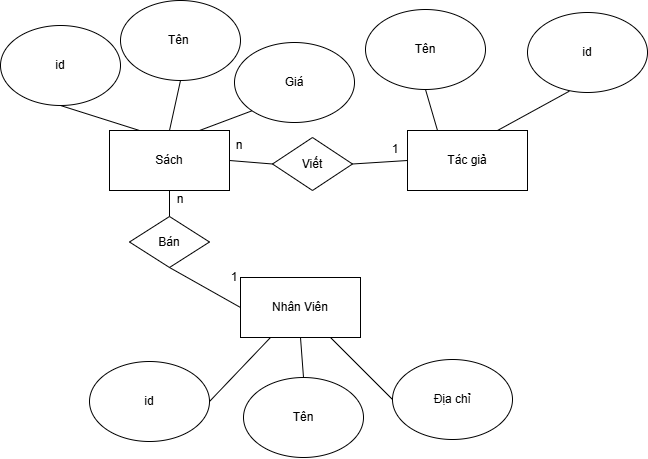

The diagram above was exported from draw.io. Its source (the exported page's mxGraphModel, read from the mxfile embedded in the PNG):
<mxGraphModel dx="1035" dy="901" grid="0" gridSize="10" guides="1" tooltips="1" connect="1" arrows="1" fold="1" page="0" pageScale="1" pageWidth="827" pageHeight="1169" math="0" shadow="0">
  <root>
    <mxCell id="0" />
    <mxCell id="1" parent="0" />
    <mxCell id="ZPALh-Zge3TLbVQCTQi1-19" value="Sách" style="rounded=0;whiteSpace=wrap;html=1;" vertex="1" parent="1">
      <mxGeometry x="148" y="-157" width="120" height="60" as="geometry" />
    </mxCell>
    <mxCell id="ZPALh-Zge3TLbVQCTQi1-20" value="id" style="ellipse;whiteSpace=wrap;html=1;" vertex="1" parent="1">
      <mxGeometry x="39" y="-262" width="120" height="80" as="geometry" />
    </mxCell>
    <mxCell id="ZPALh-Zge3TLbVQCTQi1-21" value="Tên&amp;nbsp;" style="ellipse;whiteSpace=wrap;html=1;" vertex="1" parent="1">
      <mxGeometry x="159" y="-287" width="120" height="80" as="geometry" />
    </mxCell>
    <mxCell id="ZPALh-Zge3TLbVQCTQi1-22" value="Giá" style="ellipse;whiteSpace=wrap;html=1;" vertex="1" parent="1">
      <mxGeometry x="273" y="-245" width="120" height="80" as="geometry" />
    </mxCell>
    <mxCell id="ZPALh-Zge3TLbVQCTQi1-23" value="" style="endArrow=none;html=1;rounded=0;entryX=0.5;entryY=1;entryDx=0;entryDy=0;exitX=0.25;exitY=0;exitDx=0;exitDy=0;" edge="1" parent="1" source="ZPALh-Zge3TLbVQCTQi1-19" target="ZPALh-Zge3TLbVQCTQi1-20">
      <mxGeometry width="50" height="50" relative="1" as="geometry">
        <mxPoint x="64" y="-82" as="sourcePoint" />
        <mxPoint x="114" y="-132" as="targetPoint" />
      </mxGeometry>
    </mxCell>
    <mxCell id="ZPALh-Zge3TLbVQCTQi1-24" value="" style="endArrow=none;html=1;rounded=0;entryX=0.5;entryY=1;entryDx=0;entryDy=0;exitX=0.5;exitY=0;exitDx=0;exitDy=0;" edge="1" parent="1" source="ZPALh-Zge3TLbVQCTQi1-19" target="ZPALh-Zge3TLbVQCTQi1-21">
      <mxGeometry width="50" height="50" relative="1" as="geometry">
        <mxPoint x="31" y="-4" as="sourcePoint" />
        <mxPoint x="81" y="-54" as="targetPoint" />
      </mxGeometry>
    </mxCell>
    <mxCell id="ZPALh-Zge3TLbVQCTQi1-25" value="" style="endArrow=none;html=1;rounded=0;entryX=0;entryY=1;entryDx=0;entryDy=0;exitX=0.75;exitY=0;exitDx=0;exitDy=0;" edge="1" parent="1" source="ZPALh-Zge3TLbVQCTQi1-19" target="ZPALh-Zge3TLbVQCTQi1-22">
      <mxGeometry width="50" height="50" relative="1" as="geometry">
        <mxPoint x="347" y="-57" as="sourcePoint" />
        <mxPoint x="397" y="-107" as="targetPoint" />
      </mxGeometry>
    </mxCell>
    <mxCell id="ZPALh-Zge3TLbVQCTQi1-26" value="Tác giả" style="rounded=0;whiteSpace=wrap;html=1;" vertex="1" parent="1">
      <mxGeometry x="446" y="-157" width="120" height="60" as="geometry" />
    </mxCell>
    <mxCell id="ZPALh-Zge3TLbVQCTQi1-27" value="Tên" style="ellipse;whiteSpace=wrap;html=1;" vertex="1" parent="1">
      <mxGeometry x="404" y="-278" width="120" height="80" as="geometry" />
    </mxCell>
    <mxCell id="ZPALh-Zge3TLbVQCTQi1-28" value="id" style="ellipse;whiteSpace=wrap;html=1;" vertex="1" parent="1">
      <mxGeometry x="566" y="-275" width="120" height="80" as="geometry" />
    </mxCell>
    <mxCell id="ZPALh-Zge3TLbVQCTQi1-29" value="" style="endArrow=none;html=1;rounded=0;entryX=0.5;entryY=1;entryDx=0;entryDy=0;exitX=0.25;exitY=0;exitDx=0;exitDy=0;" edge="1" parent="1" source="ZPALh-Zge3TLbVQCTQi1-26" target="ZPALh-Zge3TLbVQCTQi1-27">
      <mxGeometry width="50" height="50" relative="1" as="geometry">
        <mxPoint x="362" y="-67" as="sourcePoint" />
        <mxPoint x="412" y="-117" as="targetPoint" />
      </mxGeometry>
    </mxCell>
    <mxCell id="ZPALh-Zge3TLbVQCTQi1-30" value="" style="endArrow=none;html=1;rounded=0;entryX=0.348;entryY=0.984;entryDx=0;entryDy=0;entryPerimeter=0;exitX=0.75;exitY=0;exitDx=0;exitDy=0;" edge="1" parent="1" source="ZPALh-Zge3TLbVQCTQi1-26" target="ZPALh-Zge3TLbVQCTQi1-28">
      <mxGeometry width="50" height="50" relative="1" as="geometry">
        <mxPoint x="378" y="-37" as="sourcePoint" />
        <mxPoint x="428" y="-87" as="targetPoint" />
      </mxGeometry>
    </mxCell>
    <mxCell id="ZPALh-Zge3TLbVQCTQi1-31" value="Nhân Viên" style="rounded=0;whiteSpace=wrap;html=1;" vertex="1" parent="1">
      <mxGeometry x="279" y="-10" width="120" height="60" as="geometry" />
    </mxCell>
    <mxCell id="ZPALh-Zge3TLbVQCTQi1-32" value="id" style="ellipse;whiteSpace=wrap;html=1;" vertex="1" parent="1">
      <mxGeometry x="128" y="74" width="120" height="80" as="geometry" />
    </mxCell>
    <mxCell id="ZPALh-Zge3TLbVQCTQi1-33" value="Địa chỉ" style="ellipse;whiteSpace=wrap;html=1;" vertex="1" parent="1">
      <mxGeometry x="431" y="72" width="120" height="80" as="geometry" />
    </mxCell>
    <mxCell id="ZPALh-Zge3TLbVQCTQi1-34" value="Tên" style="ellipse;whiteSpace=wrap;html=1;" vertex="1" parent="1">
      <mxGeometry x="282" y="90" width="120" height="80" as="geometry" />
    </mxCell>
    <mxCell id="ZPALh-Zge3TLbVQCTQi1-35" value="" style="endArrow=none;html=1;rounded=0;entryX=0.25;entryY=1;entryDx=0;entryDy=0;exitX=1;exitY=0.5;exitDx=0;exitDy=0;" edge="1" parent="1" source="ZPALh-Zge3TLbVQCTQi1-32" target="ZPALh-Zge3TLbVQCTQi1-31">
      <mxGeometry width="50" height="50" relative="1" as="geometry">
        <mxPoint x="106" y="156" as="sourcePoint" />
        <mxPoint x="156" y="106" as="targetPoint" />
      </mxGeometry>
    </mxCell>
    <mxCell id="ZPALh-Zge3TLbVQCTQi1-36" value="" style="endArrow=none;html=1;rounded=0;entryX=0.5;entryY=1;entryDx=0;entryDy=0;exitX=0.5;exitY=0;exitDx=0;exitDy=0;" edge="1" parent="1" source="ZPALh-Zge3TLbVQCTQi1-34" target="ZPALh-Zge3TLbVQCTQi1-31">
      <mxGeometry width="50" height="50" relative="1" as="geometry">
        <mxPoint x="421" y="12" as="sourcePoint" />
        <mxPoint x="471" y="-38" as="targetPoint" />
      </mxGeometry>
    </mxCell>
    <mxCell id="ZPALh-Zge3TLbVQCTQi1-37" value="" style="endArrow=none;html=1;rounded=0;entryX=0;entryY=0.5;entryDx=0;entryDy=0;exitX=0.75;exitY=1;exitDx=0;exitDy=0;" edge="1" parent="1" source="ZPALh-Zge3TLbVQCTQi1-31" target="ZPALh-Zge3TLbVQCTQi1-33">
      <mxGeometry width="50" height="50" relative="1" as="geometry">
        <mxPoint x="421" y="12" as="sourcePoint" />
        <mxPoint x="471" y="-38" as="targetPoint" />
      </mxGeometry>
    </mxCell>
    <mxCell id="ZPALh-Zge3TLbVQCTQi1-38" value="Bán" style="rhombus;whiteSpace=wrap;html=1;" vertex="1" parent="1">
      <mxGeometry x="168" y="-71" width="80" height="51" as="geometry" />
    </mxCell>
    <mxCell id="ZPALh-Zge3TLbVQCTQi1-39" value="" style="endArrow=none;html=1;rounded=0;entryX=0.5;entryY=1;entryDx=0;entryDy=0;exitX=0.5;exitY=0;exitDx=0;exitDy=0;" edge="1" parent="1" source="ZPALh-Zge3TLbVQCTQi1-38" target="ZPALh-Zge3TLbVQCTQi1-19">
      <mxGeometry width="50" height="50" relative="1" as="geometry">
        <mxPoint x="379" y="-82" as="sourcePoint" />
        <mxPoint x="471" y="-155" as="targetPoint" />
      </mxGeometry>
    </mxCell>
    <mxCell id="ZPALh-Zge3TLbVQCTQi1-40" value="" style="endArrow=none;html=1;rounded=0;exitX=0.5;exitY=1;exitDx=0;exitDy=0;entryX=0;entryY=0.5;entryDx=0;entryDy=0;" edge="1" parent="1" source="ZPALh-Zge3TLbVQCTQi1-38" target="ZPALh-Zge3TLbVQCTQi1-31">
      <mxGeometry width="50" height="50" relative="1" as="geometry">
        <mxPoint x="421" y="-105" as="sourcePoint" />
        <mxPoint x="471" y="-155" as="targetPoint" />
      </mxGeometry>
    </mxCell>
    <mxCell id="ZPALh-Zge3TLbVQCTQi1-41" value="Viết" style="rhombus;whiteSpace=wrap;html=1;" vertex="1" parent="1">
      <mxGeometry x="311" y="-150" width="80" height="53" as="geometry" />
    </mxCell>
    <mxCell id="ZPALh-Zge3TLbVQCTQi1-42" value="" style="endArrow=none;html=1;rounded=0;entryX=0;entryY=0.5;entryDx=0;entryDy=0;exitX=1;exitY=0.5;exitDx=0;exitDy=0;" edge="1" parent="1" source="ZPALh-Zge3TLbVQCTQi1-41" target="ZPALh-Zge3TLbVQCTQi1-26">
      <mxGeometry width="50" height="50" relative="1" as="geometry">
        <mxPoint x="421" y="12" as="sourcePoint" />
        <mxPoint x="471" y="-38" as="targetPoint" />
      </mxGeometry>
    </mxCell>
    <mxCell id="ZPALh-Zge3TLbVQCTQi1-43" value="" style="endArrow=none;html=1;rounded=0;entryX=0;entryY=0.5;entryDx=0;entryDy=0;exitX=1;exitY=0.5;exitDx=0;exitDy=0;" edge="1" parent="1" source="ZPALh-Zge3TLbVQCTQi1-19" target="ZPALh-Zge3TLbVQCTQi1-41">
      <mxGeometry width="50" height="50" relative="1" as="geometry">
        <mxPoint x="421" y="12" as="sourcePoint" />
        <mxPoint x="471" y="-38" as="targetPoint" />
      </mxGeometry>
    </mxCell>
    <mxCell id="ZPALh-Zge3TLbVQCTQi1-44" value="1" style="text;html=1;align=center;verticalAlign=middle;whiteSpace=wrap;rounded=0;" vertex="1" parent="1">
      <mxGeometry x="404" y="-153" width="60" height="30" as="geometry" />
    </mxCell>
    <mxCell id="ZPALh-Zge3TLbVQCTQi1-45" value="n" style="text;html=1;align=center;verticalAlign=middle;whiteSpace=wrap;rounded=0;" vertex="1" parent="1">
      <mxGeometry x="248" y="-157" width="60" height="30" as="geometry" />
    </mxCell>
    <mxCell id="ZPALh-Zge3TLbVQCTQi1-46" value="1" style="text;html=1;align=center;verticalAlign=middle;whiteSpace=wrap;rounded=0;" vertex="1" parent="1">
      <mxGeometry x="243" y="-25" width="60" height="30" as="geometry" />
    </mxCell>
    <mxCell id="ZPALh-Zge3TLbVQCTQi1-47" value="n" style="text;html=1;align=center;verticalAlign=middle;whiteSpace=wrap;rounded=0;" vertex="1" parent="1">
      <mxGeometry x="189" y="-103" width="60" height="30" as="geometry" />
    </mxCell>
  </root>
</mxGraphModel>